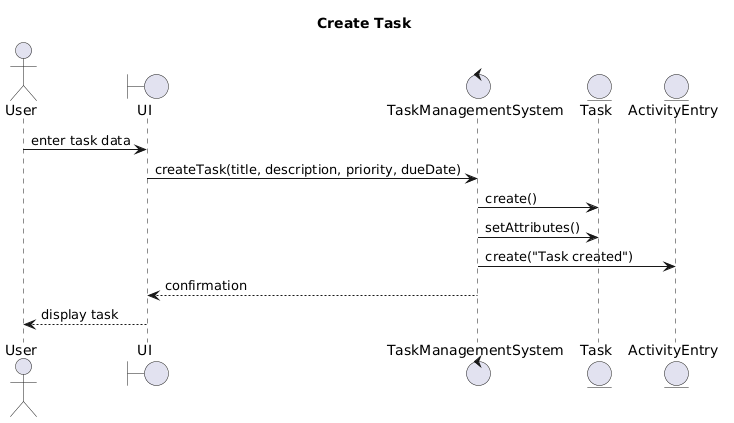

The diagram above was rendered by PlantUML. Its source (embedded in the PNG):
@startuml
title Create Task

actor User
boundary UI
control TaskManagementSystem
entity Task
entity ActivityEntry

User -> UI : enter task data
UI -> TaskManagementSystem : createTask(title, description, priority, dueDate)

TaskManagementSystem -> Task : create()
TaskManagementSystem -> Task : setAttributes()

TaskManagementSystem -> ActivityEntry : create("Task created")

TaskManagementSystem --> UI : confirmation
UI --> User : display task
@enduml